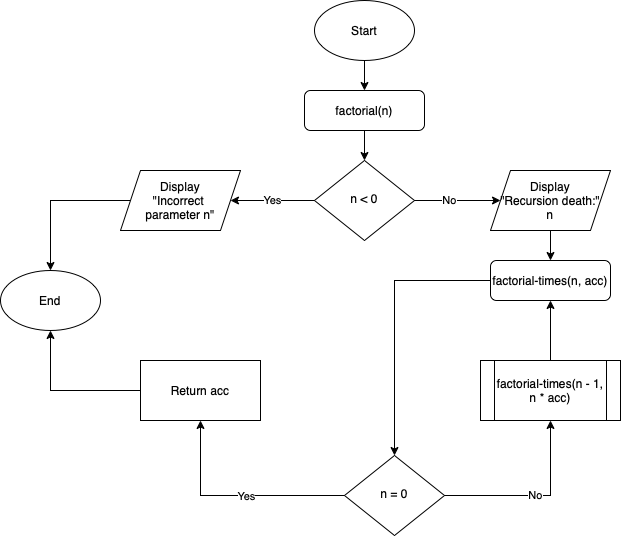

The diagram above was exported from draw.io. Its source (the exported page's mxGraphModel, read from the mxfile embedded in the PNG):
<mxGraphModel dx="946" dy="637" grid="1" gridSize="10" guides="1" tooltips="1" connect="1" arrows="1" fold="1" page="1" pageScale="1" pageWidth="827" pageHeight="1169" math="0" shadow="0">
  <root>
    <mxCell id="WIyWlLk6GJQsqaUBKTNV-0" />
    <mxCell id="WIyWlLk6GJQsqaUBKTNV-1" parent="WIyWlLk6GJQsqaUBKTNV-0" />
    <mxCell id="lwG_kr5a6H8uniMthbNl-35" value="" style="edgeStyle=orthogonalEdgeStyle;rounded=0;orthogonalLoop=1;jettySize=auto;html=1;" parent="WIyWlLk6GJQsqaUBKTNV-1" source="WIyWlLk6GJQsqaUBKTNV-3" target="lwG_kr5a6H8uniMthbNl-14" edge="1">
      <mxGeometry relative="1" as="geometry" />
    </mxCell>
    <mxCell id="WIyWlLk6GJQsqaUBKTNV-3" value="factorial(n)" style="rounded=1;whiteSpace=wrap;html=1;fontSize=12;glass=0;strokeWidth=1;shadow=0;" parent="WIyWlLk6GJQsqaUBKTNV-1" vertex="1">
      <mxGeometry x="354" y="140" width="120" height="40" as="geometry" />
    </mxCell>
    <mxCell id="lwG_kr5a6H8uniMthbNl-6" value="No" style="edgeStyle=orthogonalEdgeStyle;rounded=0;orthogonalLoop=1;jettySize=auto;html=1;" parent="WIyWlLk6GJQsqaUBKTNV-1" source="WIyWlLk6GJQsqaUBKTNV-6" target="lwG_kr5a6H8uniMthbNl-5" edge="1">
      <mxGeometry relative="1" as="geometry" />
    </mxCell>
    <mxCell id="lwG_kr5a6H8uniMthbNl-8" value="" style="edgeStyle=orthogonalEdgeStyle;rounded=0;orthogonalLoop=1;jettySize=auto;html=1;" parent="WIyWlLk6GJQsqaUBKTNV-1" source="WIyWlLk6GJQsqaUBKTNV-6" target="lwG_kr5a6H8uniMthbNl-7" edge="1">
      <mxGeometry relative="1" as="geometry" />
    </mxCell>
    <mxCell id="lwG_kr5a6H8uniMthbNl-9" value="Yes" style="edgeLabel;html=1;align=center;verticalAlign=middle;resizable=0;points=[];" parent="lwG_kr5a6H8uniMthbNl-8" vertex="1" connectable="0">
      <mxGeometry x="-0.0937" relative="1" as="geometry">
        <mxPoint as="offset" />
      </mxGeometry>
    </mxCell>
    <mxCell id="WIyWlLk6GJQsqaUBKTNV-6" value="n = 0" style="rhombus;whiteSpace=wrap;html=1;shadow=0;fontFamily=Helvetica;fontSize=12;align=center;strokeWidth=1;spacing=6;spacingTop=-4;" parent="WIyWlLk6GJQsqaUBKTNV-1" vertex="1">
      <mxGeometry x="394" y="505" width="100" height="80" as="geometry" />
    </mxCell>
    <mxCell id="lwG_kr5a6H8uniMthbNl-1" value="" style="edgeStyle=orthogonalEdgeStyle;rounded=0;orthogonalLoop=1;jettySize=auto;html=1;" parent="WIyWlLk6GJQsqaUBKTNV-1" source="lwG_kr5a6H8uniMthbNl-0" target="WIyWlLk6GJQsqaUBKTNV-3" edge="1">
      <mxGeometry relative="1" as="geometry" />
    </mxCell>
    <mxCell id="lwG_kr5a6H8uniMthbNl-0" value="Start" style="ellipse;whiteSpace=wrap;html=1;" parent="WIyWlLk6GJQsqaUBKTNV-1" vertex="1">
      <mxGeometry x="364" y="50" width="100" height="60" as="geometry" />
    </mxCell>
    <mxCell id="lwG_kr5a6H8uniMthbNl-34" value="" style="edgeStyle=orthogonalEdgeStyle;rounded=0;orthogonalLoop=1;jettySize=auto;html=1;" parent="WIyWlLk6GJQsqaUBKTNV-1" source="lwG_kr5a6H8uniMthbNl-2" target="WIyWlLk6GJQsqaUBKTNV-6" edge="1">
      <mxGeometry relative="1" as="geometry" />
    </mxCell>
    <mxCell id="lwG_kr5a6H8uniMthbNl-2" value="factorial-times(n, acc)" style="rounded=1;whiteSpace=wrap;html=1;fontSize=12;glass=0;strokeWidth=1;shadow=0;" parent="WIyWlLk6GJQsqaUBKTNV-1" vertex="1">
      <mxGeometry x="540" y="310" width="120" height="40" as="geometry" />
    </mxCell>
    <mxCell id="lwG_kr5a6H8uniMthbNl-37" value="" style="edgeStyle=orthogonalEdgeStyle;rounded=0;orthogonalLoop=1;jettySize=auto;html=1;" parent="WIyWlLk6GJQsqaUBKTNV-1" source="lwG_kr5a6H8uniMthbNl-5" target="lwG_kr5a6H8uniMthbNl-2" edge="1">
      <mxGeometry relative="1" as="geometry" />
    </mxCell>
    <mxCell id="lwG_kr5a6H8uniMthbNl-5" value="&lt;span&gt;factorial-times(n - 1, n * acc)&lt;/span&gt;" style="shape=process;whiteSpace=wrap;html=1;backgroundOutline=1;" parent="WIyWlLk6GJQsqaUBKTNV-1" vertex="1">
      <mxGeometry x="530" y="410" width="140" height="60" as="geometry" />
    </mxCell>
    <mxCell id="lwG_kr5a6H8uniMthbNl-23" value="" style="edgeStyle=orthogonalEdgeStyle;rounded=0;orthogonalLoop=1;jettySize=auto;html=1;" parent="WIyWlLk6GJQsqaUBKTNV-1" source="lwG_kr5a6H8uniMthbNl-7" target="lwG_kr5a6H8uniMthbNl-22" edge="1">
      <mxGeometry relative="1" as="geometry" />
    </mxCell>
    <mxCell id="lwG_kr5a6H8uniMthbNl-7" value="Return acc" style="rounded=0;whiteSpace=wrap;html=1;" parent="WIyWlLk6GJQsqaUBKTNV-1" vertex="1">
      <mxGeometry x="190" y="410" width="120" height="60" as="geometry" />
    </mxCell>
    <mxCell id="lwG_kr5a6H8uniMthbNl-19" value="Yes" style="edgeStyle=orthogonalEdgeStyle;rounded=0;orthogonalLoop=1;jettySize=auto;html=1;" parent="WIyWlLk6GJQsqaUBKTNV-1" source="lwG_kr5a6H8uniMthbNl-14" target="lwG_kr5a6H8uniMthbNl-16" edge="1">
      <mxGeometry relative="1" as="geometry" />
    </mxCell>
    <mxCell id="lwG_kr5a6H8uniMthbNl-27" value="" style="edgeStyle=orthogonalEdgeStyle;rounded=0;orthogonalLoop=1;jettySize=auto;html=1;" parent="WIyWlLk6GJQsqaUBKTNV-1" source="lwG_kr5a6H8uniMthbNl-14" target="lwG_kr5a6H8uniMthbNl-20" edge="1">
      <mxGeometry relative="1" as="geometry" />
    </mxCell>
    <mxCell id="lwG_kr5a6H8uniMthbNl-28" value="No" style="edgeLabel;html=1;align=center;verticalAlign=middle;resizable=0;points=[];" parent="lwG_kr5a6H8uniMthbNl-27" vertex="1" connectable="0">
      <mxGeometry x="-0.2" y="1" relative="1" as="geometry">
        <mxPoint as="offset" />
      </mxGeometry>
    </mxCell>
    <mxCell id="lwG_kr5a6H8uniMthbNl-14" value="n &amp;lt; 0" style="rhombus;whiteSpace=wrap;html=1;shadow=0;fontFamily=Helvetica;fontSize=12;align=center;strokeWidth=1;spacing=6;spacingTop=-4;" parent="WIyWlLk6GJQsqaUBKTNV-1" vertex="1">
      <mxGeometry x="364" y="210" width="100" height="80" as="geometry" />
    </mxCell>
    <mxCell id="lwG_kr5a6H8uniMthbNl-40" style="edgeStyle=orthogonalEdgeStyle;rounded=0;orthogonalLoop=1;jettySize=auto;html=1;entryX=0.5;entryY=0;entryDx=0;entryDy=0;" parent="WIyWlLk6GJQsqaUBKTNV-1" source="lwG_kr5a6H8uniMthbNl-16" target="lwG_kr5a6H8uniMthbNl-22" edge="1">
      <mxGeometry relative="1" as="geometry" />
    </mxCell>
    <mxCell id="lwG_kr5a6H8uniMthbNl-16" value="Display&lt;br&gt;&quot;Incorrect &lt;br&gt;parameter n&quot;" style="shape=parallelogram;perimeter=parallelogramPerimeter;whiteSpace=wrap;html=1;fixedSize=1;" parent="WIyWlLk6GJQsqaUBKTNV-1" vertex="1">
      <mxGeometry x="170" y="220" width="120" height="60" as="geometry" />
    </mxCell>
    <mxCell id="lwG_kr5a6H8uniMthbNl-38" style="edgeStyle=orthogonalEdgeStyle;rounded=0;orthogonalLoop=1;jettySize=auto;html=1;entryX=0.5;entryY=0;entryDx=0;entryDy=0;" parent="WIyWlLk6GJQsqaUBKTNV-1" source="lwG_kr5a6H8uniMthbNl-20" target="lwG_kr5a6H8uniMthbNl-2" edge="1">
      <mxGeometry relative="1" as="geometry" />
    </mxCell>
    <mxCell id="lwG_kr5a6H8uniMthbNl-20" value="Display&lt;br&gt;&quot;Recursion death:&quot;&lt;br&gt;n" style="shape=parallelogram;perimeter=parallelogramPerimeter;whiteSpace=wrap;html=1;fixedSize=1;" parent="WIyWlLk6GJQsqaUBKTNV-1" vertex="1">
      <mxGeometry x="540" y="220" width="120" height="60" as="geometry" />
    </mxCell>
    <mxCell id="lwG_kr5a6H8uniMthbNl-22" value="End" style="ellipse;whiteSpace=wrap;html=1;" parent="WIyWlLk6GJQsqaUBKTNV-1" vertex="1">
      <mxGeometry x="50" y="320" width="100" height="60" as="geometry" />
    </mxCell>
  </root>
</mxGraphModel>